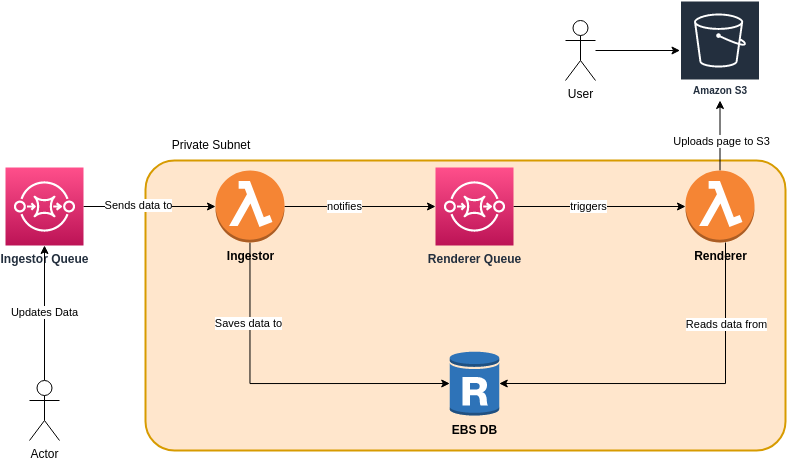

The diagram above was exported from draw.io. Its source (the exported page's mxGraphModel, read from the mxfile embedded in the PNG):
<mxGraphModel dx="1366" dy="816" grid="1" gridSize="10" guides="1" tooltips="1" connect="1" arrows="1" fold="1" page="1" pageScale="1" pageWidth="827" pageHeight="1169" math="0" shadow="0">
  <root>
    <mxCell id="0" />
    <mxCell id="1" parent="0" />
    <mxCell id="DmYjX1wCMTzDS-yviQUf-31" style="edgeStyle=orthogonalEdgeStyle;rounded=0;orthogonalLoop=1;jettySize=auto;html=1;exitX=0.75;exitY=1;exitDx=0;exitDy=0;" parent="1" edge="1">
      <mxGeometry relative="1" as="geometry">
        <Array as="points">
          <mxPoint x="430" y="935" />
          <mxPoint x="430" y="935" />
        </Array>
        <mxPoint x="465" y="951.1904761904761" as="targetPoint" />
        <mxPoint x="465" y="975" as="sourcePoint" />
      </mxGeometry>
    </mxCell>
    <mxCell id="T4TUNPzMlniu9ryifyZj-6" style="edgeStyle=orthogonalEdgeStyle;rounded=0;orthogonalLoop=1;jettySize=auto;html=1;" parent="1" source="DmYjX1wCMTzDS-yviQUf-2" target="T4TUNPzMlniu9ryifyZj-1" edge="1">
      <mxGeometry relative="1" as="geometry" />
    </mxCell>
    <mxCell id="DmYjX1wCMTzDS-yviQUf-2" value="User" style="shape=umlActor;verticalLabelPosition=bottom;verticalAlign=top;html=1;outlineConnect=0;" parent="1" vertex="1">
      <mxGeometry x="600" y="740" width="30" height="60" as="geometry" />
    </mxCell>
    <mxCell id="DmYjX1wCMTzDS-yviQUf-24" value="" style="dashed=0;html=1;shape=mxgraph.aws3.permissions;fillColor=#D9A741;gradientColor=none;dashed=0;" parent="1" vertex="1">
      <mxGeometry x="188" y="986" width="30" height="35" as="geometry" />
    </mxCell>
    <mxCell id="DmYjX1wCMTzDS-yviQUf-27" value="" style="rounded=1;arcSize=10;dashed=0;fillColor=#ffe6cc;strokeWidth=2;strokeColor=#d79b00;" parent="1" vertex="1">
      <mxGeometry x="180" y="880" width="640" height="290" as="geometry" />
    </mxCell>
    <mxCell id="DmYjX1wCMTzDS-yviQUf-28" value="Private Subnet" style="text;html=1;strokeColor=none;fillColor=none;align=center;verticalAlign=middle;whiteSpace=wrap;rounded=0;" parent="1" vertex="1">
      <mxGeometry x="200" y="850" width="92" height="30" as="geometry" />
    </mxCell>
    <mxCell id="DmYjX1wCMTzDS-yviQUf-29" value="&lt;b&gt;EBS DB&lt;/b&gt;" style="outlineConnect=0;dashed=0;verticalLabelPosition=bottom;verticalAlign=top;align=center;html=1;shape=mxgraph.aws3.rds_db_instance_read_replica;fillColor=#2E73B8;gradientColor=none;" parent="1" vertex="1">
      <mxGeometry x="484.25" y="1070" width="49.5" height="66" as="geometry" />
    </mxCell>
    <mxCell id="T4TUNPzMlniu9ryifyZj-1" value="Amazon S3" style="sketch=0;outlineConnect=0;fontColor=#232F3E;gradientColor=none;strokeColor=#ffffff;fillColor=#232F3E;dashed=0;verticalLabelPosition=middle;verticalAlign=bottom;align=center;html=1;whiteSpace=wrap;fontSize=10;fontStyle=1;spacing=3;shape=mxgraph.aws4.productIcon;prIcon=mxgraph.aws4.s3;" parent="1" vertex="1">
      <mxGeometry x="714.5" y="720" width="80" height="100" as="geometry" />
    </mxCell>
    <mxCell id="tpZQ_SSs3Ef6-0ARlOaA-20" style="edgeStyle=orthogonalEdgeStyle;rounded=0;orthogonalLoop=1;jettySize=auto;html=1;entryX=1;entryY=0.5;entryDx=0;entryDy=0;entryPerimeter=0;" edge="1" parent="1" source="tpZQ_SSs3Ef6-0ARlOaA-1" target="DmYjX1wCMTzDS-yviQUf-29">
      <mxGeometry relative="1" as="geometry">
        <Array as="points">
          <mxPoint x="760" y="1103" />
        </Array>
      </mxGeometry>
    </mxCell>
    <mxCell id="tpZQ_SSs3Ef6-0ARlOaA-21" value="Reads data from" style="edgeLabel;html=1;align=center;verticalAlign=middle;resizable=0;points=[];" vertex="1" connectable="0" parent="tpZQ_SSs3Ef6-0ARlOaA-20">
      <mxGeometry x="-0.5562" y="1" relative="1" as="geometry">
        <mxPoint as="offset" />
      </mxGeometry>
    </mxCell>
    <mxCell id="tpZQ_SSs3Ef6-0ARlOaA-22" style="edgeStyle=orthogonalEdgeStyle;rounded=0;orthogonalLoop=1;jettySize=auto;html=1;" edge="1" parent="1" source="tpZQ_SSs3Ef6-0ARlOaA-1" target="T4TUNPzMlniu9ryifyZj-1">
      <mxGeometry relative="1" as="geometry" />
    </mxCell>
    <mxCell id="tpZQ_SSs3Ef6-0ARlOaA-23" value="Uploads page to S3" style="edgeLabel;html=1;align=center;verticalAlign=middle;resizable=0;points=[];" vertex="1" connectable="0" parent="tpZQ_SSs3Ef6-0ARlOaA-22">
      <mxGeometry x="-0.1667" relative="1" as="geometry">
        <mxPoint x="1" as="offset" />
      </mxGeometry>
    </mxCell>
    <mxCell id="tpZQ_SSs3Ef6-0ARlOaA-1" value="Renderer" style="outlineConnect=0;dashed=0;verticalLabelPosition=bottom;verticalAlign=top;align=center;html=1;shape=mxgraph.aws3.lambda_function;fillColor=#F58534;gradientColor=none;fontStyle=1" vertex="1" parent="1">
      <mxGeometry x="720" y="890" width="69" height="72" as="geometry" />
    </mxCell>
    <mxCell id="tpZQ_SSs3Ef6-0ARlOaA-11" style="edgeStyle=orthogonalEdgeStyle;rounded=0;orthogonalLoop=1;jettySize=auto;html=1;entryX=0;entryY=0.5;entryDx=0;entryDy=0;entryPerimeter=0;" edge="1" parent="1" source="tpZQ_SSs3Ef6-0ARlOaA-2" target="tpZQ_SSs3Ef6-0ARlOaA-10">
      <mxGeometry relative="1" as="geometry" />
    </mxCell>
    <mxCell id="tpZQ_SSs3Ef6-0ARlOaA-18" value="notifies" style="edgeLabel;html=1;align=center;verticalAlign=middle;resizable=0;points=[];" vertex="1" connectable="0" parent="tpZQ_SSs3Ef6-0ARlOaA-11">
      <mxGeometry x="-0.2199" relative="1" as="geometry">
        <mxPoint as="offset" />
      </mxGeometry>
    </mxCell>
    <mxCell id="tpZQ_SSs3Ef6-0ARlOaA-16" style="edgeStyle=orthogonalEdgeStyle;rounded=0;orthogonalLoop=1;jettySize=auto;html=1;entryX=0;entryY=0.5;entryDx=0;entryDy=0;entryPerimeter=0;" edge="1" parent="1" source="tpZQ_SSs3Ef6-0ARlOaA-2" target="DmYjX1wCMTzDS-yviQUf-29">
      <mxGeometry relative="1" as="geometry">
        <Array as="points">
          <mxPoint x="285" y="1103" />
        </Array>
      </mxGeometry>
    </mxCell>
    <mxCell id="tpZQ_SSs3Ef6-0ARlOaA-17" value="Saves data to" style="edgeLabel;html=1;align=center;verticalAlign=middle;resizable=0;points=[];" vertex="1" connectable="0" parent="tpZQ_SSs3Ef6-0ARlOaA-16">
      <mxGeometry x="-0.5226" y="-2" relative="1" as="geometry">
        <mxPoint as="offset" />
      </mxGeometry>
    </mxCell>
    <mxCell id="tpZQ_SSs3Ef6-0ARlOaA-2" value="&lt;b&gt;Ingestor&lt;/b&gt;" style="outlineConnect=0;dashed=0;verticalLabelPosition=bottom;verticalAlign=top;align=center;html=1;shape=mxgraph.aws3.lambda_function;fillColor=#F58534;gradientColor=none;" vertex="1" parent="1">
      <mxGeometry x="250" y="890" width="69" height="72" as="geometry" />
    </mxCell>
    <mxCell id="tpZQ_SSs3Ef6-0ARlOaA-6" style="edgeStyle=orthogonalEdgeStyle;rounded=0;orthogonalLoop=1;jettySize=auto;html=1;" edge="1" parent="1" source="tpZQ_SSs3Ef6-0ARlOaA-5" target="tpZQ_SSs3Ef6-0ARlOaA-2">
      <mxGeometry relative="1" as="geometry" />
    </mxCell>
    <mxCell id="tpZQ_SSs3Ef6-0ARlOaA-13" value="Sends data to" style="edgeLabel;html=1;align=center;verticalAlign=middle;resizable=0;points=[];" vertex="1" connectable="0" parent="tpZQ_SSs3Ef6-0ARlOaA-6">
      <mxGeometry x="-0.1845" y="1" relative="1" as="geometry">
        <mxPoint as="offset" />
      </mxGeometry>
    </mxCell>
    <mxCell id="tpZQ_SSs3Ef6-0ARlOaA-5" value="&lt;b&gt;Ingestor Queue&lt;/b&gt;" style="sketch=0;points=[[0,0,0],[0.25,0,0],[0.5,0,0],[0.75,0,0],[1,0,0],[0,1,0],[0.25,1,0],[0.5,1,0],[0.75,1,0],[1,1,0],[0,0.25,0],[0,0.5,0],[0,0.75,0],[1,0.25,0],[1,0.5,0],[1,0.75,0]];outlineConnect=0;fontColor=#232F3E;gradientColor=#FF4F8B;gradientDirection=north;fillColor=#BC1356;strokeColor=#ffffff;dashed=0;verticalLabelPosition=bottom;verticalAlign=top;align=center;html=1;fontSize=12;fontStyle=0;aspect=fixed;shape=mxgraph.aws4.resourceIcon;resIcon=mxgraph.aws4.sqs;" vertex="1" parent="1">
      <mxGeometry x="40" y="887" width="78" height="78" as="geometry" />
    </mxCell>
    <mxCell id="tpZQ_SSs3Ef6-0ARlOaA-9" value="Updates Data" style="edgeStyle=orthogonalEdgeStyle;rounded=0;orthogonalLoop=1;jettySize=auto;html=1;entryX=0.5;entryY=1;entryDx=0;entryDy=0;entryPerimeter=0;" edge="1" parent="1" source="tpZQ_SSs3Ef6-0ARlOaA-7" target="tpZQ_SSs3Ef6-0ARlOaA-5">
      <mxGeometry relative="1" as="geometry" />
    </mxCell>
    <mxCell id="tpZQ_SSs3Ef6-0ARlOaA-7" value="Actor" style="shape=umlActor;verticalLabelPosition=bottom;verticalAlign=top;html=1;outlineConnect=0;" vertex="1" parent="1">
      <mxGeometry x="64" y="1100" width="30" height="60" as="geometry" />
    </mxCell>
    <mxCell id="tpZQ_SSs3Ef6-0ARlOaA-12" style="edgeStyle=orthogonalEdgeStyle;rounded=0;orthogonalLoop=1;jettySize=auto;html=1;" edge="1" parent="1" source="tpZQ_SSs3Ef6-0ARlOaA-10" target="tpZQ_SSs3Ef6-0ARlOaA-1">
      <mxGeometry relative="1" as="geometry" />
    </mxCell>
    <mxCell id="tpZQ_SSs3Ef6-0ARlOaA-19" value="triggers" style="edgeLabel;html=1;align=center;verticalAlign=middle;resizable=0;points=[];" vertex="1" connectable="0" parent="tpZQ_SSs3Ef6-0ARlOaA-12">
      <mxGeometry x="-0.1311" relative="1" as="geometry">
        <mxPoint as="offset" />
      </mxGeometry>
    </mxCell>
    <mxCell id="tpZQ_SSs3Ef6-0ARlOaA-10" value="&lt;b&gt;Renderer Queue&lt;/b&gt;" style="sketch=0;points=[[0,0,0],[0.25,0,0],[0.5,0,0],[0.75,0,0],[1,0,0],[0,1,0],[0.25,1,0],[0.5,1,0],[0.75,1,0],[1,1,0],[0,0.25,0],[0,0.5,0],[0,0.75,0],[1,0.25,0],[1,0.5,0],[1,0.75,0]];outlineConnect=0;fontColor=#232F3E;gradientColor=#FF4F8B;gradientDirection=north;fillColor=#BC1356;strokeColor=#ffffff;dashed=0;verticalLabelPosition=bottom;verticalAlign=top;align=center;html=1;fontSize=12;fontStyle=0;aspect=fixed;shape=mxgraph.aws4.resourceIcon;resIcon=mxgraph.aws4.sqs;" vertex="1" parent="1">
      <mxGeometry x="470" y="887" width="78" height="78" as="geometry" />
    </mxCell>
  </root>
</mxGraphModel>